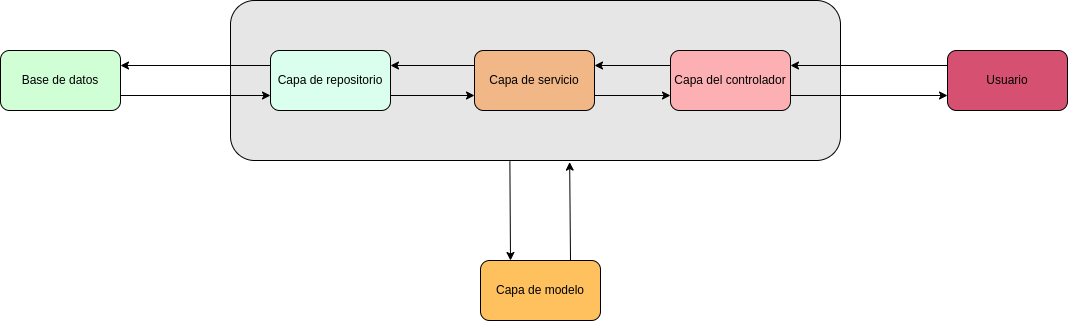

The diagram above was exported from draw.io. Its source (the exported page's mxGraphModel, read from the mxfile embedded in the PNG):
<mxGraphModel dx="2047" dy="584" grid="1" gridSize="10" guides="1" tooltips="1" connect="1" arrows="1" fold="1" page="1" pageScale="1" pageWidth="827" pageHeight="1169" math="0" shadow="0">
  <root>
    <mxCell id="0" />
    <mxCell id="1" parent="0" />
    <mxCell id="qrJrALj4d1maz0eDLndh-2" value="" style="rounded=1;whiteSpace=wrap;html=1;fillColor=#E6E6E6;" parent="1" vertex="1">
      <mxGeometry x="110" y="440" width="610" height="160" as="geometry" />
    </mxCell>
    <mxCell id="qrJrALj4d1maz0eDLndh-3" value="Capa del controlador" style="rounded=1;whiteSpace=wrap;html=1;fillColor=#FCB0B3;" parent="1" vertex="1">
      <mxGeometry x="550" y="490" width="120" height="60" as="geometry" />
    </mxCell>
    <mxCell id="qrJrALj4d1maz0eDLndh-4" value="Capa de servicio" style="rounded=1;whiteSpace=wrap;html=1;fillColor=#F2B787;" parent="1" vertex="1">
      <mxGeometry x="354" y="490" width="120" height="60" as="geometry" />
    </mxCell>
    <mxCell id="qrJrALj4d1maz0eDLndh-5" value="Capa de repositorio" style="rounded=1;whiteSpace=wrap;html=1;fillColor=#DAFFEF;" parent="1" vertex="1">
      <mxGeometry x="150" y="490" width="120" height="60" as="geometry" />
    </mxCell>
    <mxCell id="qrJrALj4d1maz0eDLndh-6" value="Capa de modelo" style="rounded=1;whiteSpace=wrap;html=1;fillColor=#FFC15E;" parent="1" vertex="1">
      <mxGeometry x="360" y="700" width="120" height="60" as="geometry" />
    </mxCell>
    <mxCell id="qrJrALj4d1maz0eDLndh-7" value="Usuario" style="rounded=1;whiteSpace=wrap;html=1;fillColor=#D65171;" parent="1" vertex="1">
      <mxGeometry x="827" y="490" width="120" height="60" as="geometry" />
    </mxCell>
    <mxCell id="qrJrALj4d1maz0eDLndh-8" value="Base de datos" style="rounded=1;whiteSpace=wrap;html=1;fillColor=#D0FFD6;" parent="1" vertex="1">
      <mxGeometry x="-120" y="490" width="120" height="60" as="geometry" />
    </mxCell>
    <mxCell id="qrJrALj4d1maz0eDLndh-10" value="" style="endArrow=classic;html=1;rounded=0;exitX=0.75;exitY=0;exitDx=0;exitDy=0;entryX=0.556;entryY=1.01;entryDx=0;entryDy=0;entryPerimeter=0;" parent="1" source="qrJrALj4d1maz0eDLndh-6" target="qrJrALj4d1maz0eDLndh-2" edge="1">
      <mxGeometry width="50" height="50" relative="1" as="geometry">
        <mxPoint x="480" y="680" as="sourcePoint" />
        <mxPoint x="530" y="630" as="targetPoint" />
        <Array as="points" />
      </mxGeometry>
    </mxCell>
    <mxCell id="qrJrALj4d1maz0eDLndh-11" value="" style="endArrow=classic;html=1;rounded=0;exitX=0.458;exitY=1.005;exitDx=0;exitDy=0;entryX=0.25;entryY=0;entryDx=0;entryDy=0;exitPerimeter=0;" parent="1" source="qrJrALj4d1maz0eDLndh-2" target="qrJrALj4d1maz0eDLndh-6" edge="1">
      <mxGeometry width="50" height="50" relative="1" as="geometry">
        <mxPoint x="460" y="710" as="sourcePoint" />
        <mxPoint x="459.15999999999985" y="611.76" as="targetPoint" />
        <Array as="points" />
      </mxGeometry>
    </mxCell>
    <mxCell id="qrJrALj4d1maz0eDLndh-12" value="" style="endArrow=classic;html=1;rounded=0;exitX=0;exitY=0.25;exitDx=0;exitDy=0;entryX=1;entryY=0.25;entryDx=0;entryDy=0;" parent="1" source="qrJrALj4d1maz0eDLndh-7" target="qrJrALj4d1maz0eDLndh-3" edge="1">
      <mxGeometry width="50" height="50" relative="1" as="geometry">
        <mxPoint x="430" y="730" as="sourcePoint" />
        <mxPoint x="480" y="680" as="targetPoint" />
      </mxGeometry>
    </mxCell>
    <mxCell id="qrJrALj4d1maz0eDLndh-13" value="" style="endArrow=classic;html=1;rounded=0;entryX=0;entryY=0.75;entryDx=0;entryDy=0;exitX=1;exitY=0.75;exitDx=0;exitDy=0;" parent="1" source="qrJrALj4d1maz0eDLndh-3" target="qrJrALj4d1maz0eDLndh-7" edge="1">
      <mxGeometry width="50" height="50" relative="1" as="geometry">
        <mxPoint x="720" y="535" as="sourcePoint" />
        <mxPoint x="480" y="680" as="targetPoint" />
      </mxGeometry>
    </mxCell>
    <mxCell id="qrJrALj4d1maz0eDLndh-14" value="" style="endArrow=classic;html=1;rounded=0;entryX=1;entryY=0.25;entryDx=0;entryDy=0;exitX=0;exitY=0.25;exitDx=0;exitDy=0;" parent="1" source="qrJrALj4d1maz0eDLndh-5" target="qrJrALj4d1maz0eDLndh-8" edge="1">
      <mxGeometry width="50" height="50" relative="1" as="geometry">
        <mxPoint x="110" y="505" as="sourcePoint" />
        <mxPoint x="10" y="580" as="targetPoint" />
      </mxGeometry>
    </mxCell>
    <mxCell id="qrJrALj4d1maz0eDLndh-15" value="" style="endArrow=classic;html=1;rounded=0;exitX=1;exitY=0.75;exitDx=0;exitDy=0;entryX=0;entryY=0.75;entryDx=0;entryDy=0;" parent="1" source="qrJrALj4d1maz0eDLndh-8" target="qrJrALj4d1maz0eDLndh-5" edge="1">
      <mxGeometry width="50" height="50" relative="1" as="geometry">
        <mxPoint x="3.0000000000004547" y="530" as="sourcePoint" />
        <mxPoint x="110" y="535" as="targetPoint" />
      </mxGeometry>
    </mxCell>
    <mxCell id="qrJrALj4d1maz0eDLndh-16" value="" style="endArrow=classic;html=1;rounded=0;exitX=0;exitY=0.25;exitDx=0;exitDy=0;entryX=1;entryY=0.25;entryDx=0;entryDy=0;" parent="1" source="qrJrALj4d1maz0eDLndh-3" target="qrJrALj4d1maz0eDLndh-4" edge="1">
      <mxGeometry width="50" height="50" relative="1" as="geometry">
        <mxPoint x="490" y="720" as="sourcePoint" />
        <mxPoint x="540" y="670" as="targetPoint" />
      </mxGeometry>
    </mxCell>
    <mxCell id="qrJrALj4d1maz0eDLndh-17" value="" style="endArrow=classic;html=1;rounded=0;exitX=1;exitY=0.75;exitDx=0;exitDy=0;entryX=0;entryY=0.75;entryDx=0;entryDy=0;" parent="1" source="qrJrALj4d1maz0eDLndh-4" target="qrJrALj4d1maz0eDLndh-3" edge="1">
      <mxGeometry width="50" height="50" relative="1" as="geometry">
        <mxPoint x="490" y="720" as="sourcePoint" />
        <mxPoint x="540" y="670" as="targetPoint" />
      </mxGeometry>
    </mxCell>
    <mxCell id="qrJrALj4d1maz0eDLndh-18" value="" style="endArrow=classic;html=1;rounded=0;exitX=0;exitY=0.25;exitDx=0;exitDy=0;entryX=1;entryY=0.25;entryDx=0;entryDy=0;" parent="1" source="qrJrALj4d1maz0eDLndh-4" target="qrJrALj4d1maz0eDLndh-5" edge="1">
      <mxGeometry width="50" height="50" relative="1" as="geometry">
        <mxPoint x="490" y="720" as="sourcePoint" />
        <mxPoint x="540" y="670" as="targetPoint" />
      </mxGeometry>
    </mxCell>
    <mxCell id="qrJrALj4d1maz0eDLndh-19" value="" style="endArrow=classic;html=1;rounded=0;exitX=1;exitY=0.75;exitDx=0;exitDy=0;entryX=0;entryY=0.75;entryDx=0;entryDy=0;" parent="1" source="qrJrALj4d1maz0eDLndh-5" target="qrJrALj4d1maz0eDLndh-4" edge="1">
      <mxGeometry width="50" height="50" relative="1" as="geometry">
        <mxPoint x="490" y="720" as="sourcePoint" />
        <mxPoint x="540" y="670" as="targetPoint" />
      </mxGeometry>
    </mxCell>
  </root>
</mxGraphModel>